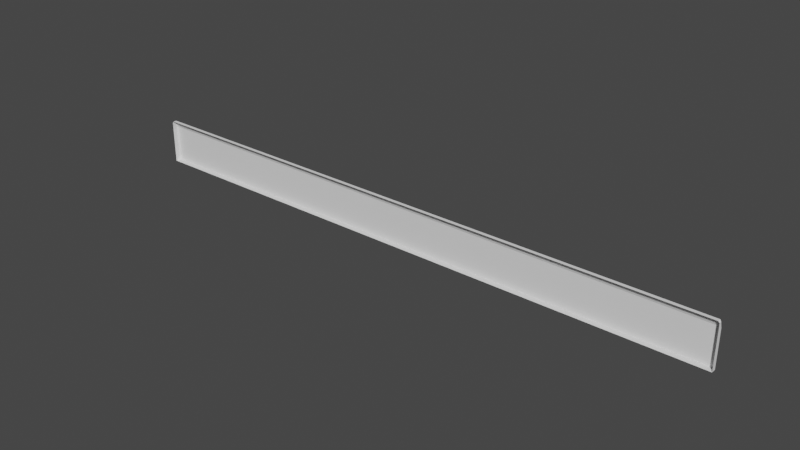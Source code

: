 # Source: WallWood2.blend  (saved by Blender 3.3.6; exported with 4.5.12 LTS)
import bpy
from mathutils import Matrix  # noqa: F401  (used for matrix-valued properties, if any)

bpy.ops.wm.read_factory_settings(use_empty=True)
scene = bpy.context.scene
scene.name = 'Scene'

# ---- collections
col_collection = bpy.data.collections.new('Collection'); scene.collection.children.link(col_collection)

# ---- world
world_world = bpy.data.worlds.new('World'); scene.world = world_world
world_world.use_nodes = True; world_world.node_tree.nodes.clear()
_N = world_world.node_tree.nodes; _L = world_world.node_tree.links
n0 = _N.new('ShaderNodeOutputWorld'); n0.name = 'World Output'; n0.location = (300, 300)
n1 = _N.new('ShaderNodeBackground'); n1.name = 'Background'; n1.location = (10, 300)
n1.inputs[0].default_value = (0.05088, 0.05088, 0.05088, 1.0)
_L.new(n1.outputs[0], n0.inputs[0])
n0.is_active_output = True
world_world.color = (0.05088, 0.05088, 0.05088)
world_world.use_sun_shadow = False
world_world.sun_shadow_jitter_overblur = 0.0

# ---- meshes
me_cube_001 = bpy.data.meshes.new('Cube.001')
me_cube_001.from_pydata([(-24.0, 1.0, 0.0), (24.0, 1.0, 0.0), (24.0, 1.0, 3.4), (23.9, 1.0, 3.5), (23.9, 1.464, 0.0), (24.0, 1.364, 0.0), (24.0, 1.364, 2.884), (23.9, 1.464, 2.9), (24.0, 1.192, 3.4), (23.9, 1.264, 3.5), (-23.9, 1.0, 3.5), (-24.0, 1.0, 3.4), (-24.0, 1.364, 0.0), (-23.9, 1.464, 0.0), (-24.0, 1.192, 3.4), (-23.9, 1.264, 3.5), (-23.9, 1.464, 2.9), (-24.0, 1.364, 2.884)], [], [(13, 16, 7, 4), (12, 13, 4, 5, 1, 0), (15, 9, 7, 16), (9, 15, 10, 3), (5, 6, 8, 2, 1), (8, 6, 7, 9), (2, 8, 9, 3), (6, 5, 4, 7), (0, 11, 14, 17, 12), (17, 14, 15, 16), (14, 11, 10, 15), (16, 13, 12, 17)])
_uv = me_cube_001.uv_layers.new(name='UVMap')
_uv.uv.foreach_set('vector', [0.00334, 0.1343, 0.003338, 0.0491, 0.9962, 0.04906, 0.9962, 0.1343, 3.985e-05, 0.14, 0.00334, 0.1343, 0.9962, 0.1343, 1.0, 0.1396, 1.0, 0.1589, 0.001368, 0.1589, 0.003274, 0.02459, 0.9961, 0.02455, 0.9962, 0.04906, 0.003338, 0.0491, 0.9961, 0.02455, 0.003274, 0.02459, 0.003137, 7.666e-05, 0.996, 3.985e-05, 0.3037, 0.6121, 0.3037, 0.4219, 0.3117, 0.3879, 0.3206, 0.3879, 0.3206, 0.6121, 0.04274, 0.05901, 0.0277, 0.207, 5.5e-05, 0.2059, 0.01753, 0.03388, 0.07569, 0.03443, 0.04274, 0.05901, 0.01753, 0.03388, 0.06287, 5.5e-05, 0.0277, 0.207, 0.07569, 0.9966, 0.04832, 0.9999, 5.5e-05, 0.2059, 0.4791, 0.4119, 0.3206, 0.4119, 0.3206, 0.3993, 0.3447, 0.3879, 0.4791, 0.3879, 0.1034, 0.793, 0.1185, 0.941, 0.09328, 0.9661, 0.0758, 0.7941, 0.1185, 0.941, 0.1514, 0.9656, 0.1386, 0.9999, 0.09328, 0.9661, 0.0758, 0.7941, 0.1241, 5.5e-05, 0.1514, 0.003384, 0.1034, 0.793])
me_cube_001.update()

# ---- objects
ob_cube_001 = bpy.data.objects.new('Cube.001', me_cube_001)

# ---- transforms, parenting, visibility, modifiers, constraints
ob_cube_001.location = (0.0, 0.0, 0.0)

# ---- collection membership
col_collection.objects.link(ob_cube_001)

# ---- scene / render settings (as saved in the file)
scene.frame_start = 1; scene.frame_end = 250; scene.frame_set(60)
scene.render.engine = 'BLENDER_EEVEE_NEXT'
scene.cycles.sampling_pattern = 'TABULATED_SOBOL'
scene.cycles.use_light_tree = False
scene.view_settings.view_transform = 'Filmic'
bpy.context.view_layer.update()

# ---- added for rendering (the .blend has no active camera and no usable light): camera, sun
cam_auto = bpy.data.cameras.new('AutoCamera')
cam_auto.lens = 50.0
cam_auto.sensor_width = 36.0
cam_auto.clip_end = 1000.0
ob_auto_camera = bpy.data.objects.new('AutoCamera', cam_auto)
scene.collection.objects.link(ob_auto_camera)
ob_auto_camera.location = (44.5308, -52.205, 37.3746)
ob_auto_camera.rotation_euler = (1.09748, -7.21219e-08, 0.694738)
scene.camera = ob_auto_camera
light_auto_sun = bpy.data.lights.new('AutoSun', 'SUN')
light_auto_sun.energy = 3.0
light_auto_sun.angle = 0.0523599
ob_auto_sun = bpy.data.objects.new('AutoSun', light_auto_sun)
scene.collection.objects.link(ob_auto_sun)
ob_auto_sun.rotation_euler = (0.872665, 0.174533, 0.523599)
bpy.context.view_layer.update()
